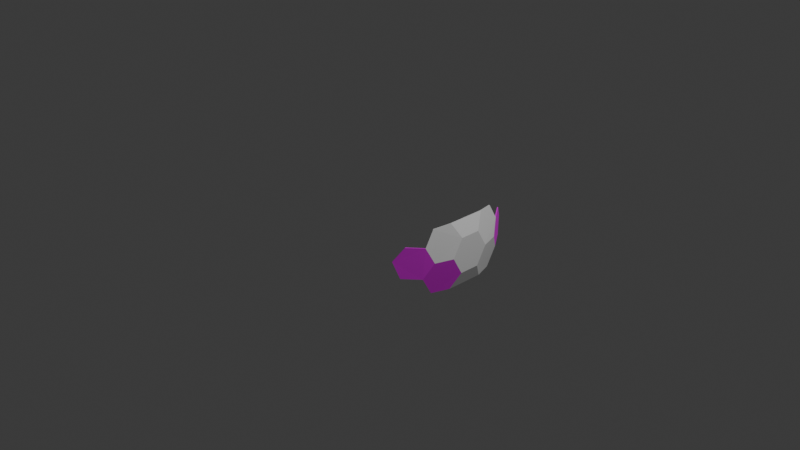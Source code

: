 # Source: hexagon_v3A.blend  (saved by Blender 4.0.36; exported with 4.5.12 LTS)
import bpy
from mathutils import Matrix  # noqa: F401  (used for matrix-valued properties, if any)

bpy.ops.wm.read_factory_settings(use_empty=True)
scene = bpy.context.scene
scene.name = 'Scene'

# ---- collections
col_collection = bpy.data.collections.new('Collection'); scene.collection.children.link(col_collection)

# ---- images (referenced by path relative to the original .blend; pixels are not part of the script)
import os
ASSET_DIR = os.environ.get("B2B_ASSET_DIR", "")  # directory of the original .blend (textures are referenced by path, not embedded)
HERE = os.path.dirname(os.path.abspath(__file__))  # packed textures are extracted next to this script under _unpacked/

def load_image(name, relpath, width, height, colorspace="sRGB"):
    """Load a texture the original file referenced (path relative to the .blend, or extracted next to this script)."""
    p = next((c for c in (os.path.join(HERE, relpath), os.path.join(ASSET_DIR, relpath)) if relpath and os.path.exists(c)), "")
    if p:
        img = bpy.data.images.load(p, check_existing=True)
        img.name = name
    else:  # same state as the original file: an image datablock whose file is absent (Cycles renders it pink)
        img = bpy.data.images.new(name, width, height)
        img.source = "FILE"
        img.filepath = "//" + (relpath or name)
    img.colorspace_settings.name = colorspace
    return img
img_hexagon_dds = load_image('hexagon.dds', 'hexagon.dds', 1024, 1024, 'sRGB')

# ---- materials (node trees are filled in below, after node groups)
mat_material = bpy.data.materials.new('Material')
mat_material.use_transparent_shadow = False

# ---- material node trees
mat_material.use_nodes = True; mat_material.node_tree.nodes.clear()
_N = mat_material.node_tree.nodes; _L = mat_material.node_tree.links
n0 = _N.new('ShaderNodeBsdfPrincipled'); n0.name = 'Principled BSDF'; n0.location = (10, 300)
n0.inputs[3].default_value = 1.45
n1 = _N.new('ShaderNodeOutputMaterial'); n1.name = 'Material Output'; n1.location = (300, 300)
n2 = _N.new('ShaderNodeTexImage'); n2.name = 'Image Texture'; n2.location = (-407, 154)
n2.image = img_hexagon_dds
_L.new(n0.outputs[0], n1.inputs[0])
_L.new(n2.outputs[0], n0.inputs[0])
n1.is_active_output = True

# ---- world
world_world = bpy.data.worlds.new('World'); scene.world = world_world
world_world.use_nodes = True; world_world.node_tree.nodes.clear()
_N = world_world.node_tree.nodes; _L = world_world.node_tree.links
n0 = _N.new('ShaderNodeOutputWorld'); n0.name = 'World Output'; n0.location = (300, 300)
n1 = _N.new('ShaderNodeBackground'); n1.name = 'Background'; n1.location = (10, 300)
n1.inputs[0].default_value = (0.05088, 0.05088, 0.05088, 1.0)
_L.new(n1.outputs[0], n0.inputs[0])
n0.is_active_output = True
world_world.color = (0.05088, 0.05088, 0.05088)
world_world.use_sun_shadow = False
world_world.sun_shadow_jitter_overblur = 0.0

# ---- cameras
cam_camera = bpy.data.cameras.new('Camera')
cam_camera.clip_end = 100.0
cam_camera.ortho_scale = 7.314

# ---- lights
light_light = bpy.data.lights.new('Light', 'POINT')
light_light.transmission_factor = 0.0
light_light.use_soft_falloff = False
light_light.energy = 1000.0
light_light.shadow_soft_size = 0.1
light_light.shadow_maximum_resolution = 0.006
light_light.use_absolute_resolution = True

# ---- meshes
me_gd_mesh_001 = bpy.data.meshes.new('GD_mesh.001')
me_gd_mesh_001.from_pydata([(0.6303, 0.7055, 0.3241), (0.73, 0.6615, 0.1716), (0.4762, 0.8175, 0.3241), (0.4035, 0.8987, 0.1716), (0.6715, 0.741, 6.123e-17), (0.4973, 0.8676, 6.123e-17), (0.7375, 0.6683, 0.1734), (0.6372, 0.7125, 0.3267), (0.6786, 0.7482, 0.0008331), (0.5031, 0.8756, 0.001615), (0.4093, 0.9067, 0.1733), (0.482, 0.8254, 0.3257)], [], [(0, 2, 3, 5, 4, 1), (7, 6, 8, 9, 10, 11), (4, 5, 9, 8), (2, 0, 7, 11), (5, 3, 10, 9), (3, 2, 11, 10), (6, 1, 4, 8), (6, 7, 0, 1)])
_uv = me_gd_mesh_001.uv_layers.new(name='UVMap')
_uv.uv.foreach_set('vector', [0.5013, 0.4511, 0.5013, 0.1618, 0.7354, -9.516e-09, 1.0, 0.1429, 1.0, 0.47, 0.7354, 0.6129, 0.5013, 0.4524, 0.2665, 0.616, 1.83e-08, 0.4733, -2.098e-10, 0.1439, 0.2641, 3.865e-08, 0.4987, 0.1609, 0.5013, 0.9399, 0.5014, 0.6129, 0.5166, 0.6129, 0.5166, 0.9423, 0.5472, 0.9043, 0.5472, 0.6151, 0.5624, 0.6129, 0.5624, 0.9043, 0.532, 0.9136, 0.532, 0.6129, 0.5472, 0.613, 0.5472, 0.9137, 0.5779, 0.8976, 0.5779, 0.613, 0.593, 0.6129, 0.593, 0.8974, 0.5166, 0.6129, 0.532, 0.6144, 0.532, 0.9151, 0.5166, 0.9152, 0.5624, 0.899, 0.5624, 0.6129, 0.5778, 0.613, 0.5779, 0.8976])
me_gd_mesh_001.materials.append(mat_material)
me_gd_mesh_001.update()
me_gd_mesh_002 = bpy.data.meshes.new('GD_mesh.002')
me_gd_mesh_002.from_pydata([(0.8657, -0.3814, 0.3241), (0.8547, -0.4899, 0.1716), (0.9246, -0.2003, 0.3241), (0.9794, -0.1061, 0.1716), (0.9123, -0.4096, 4.154e-08), (0.9788, -0.2048, 2.077e-08), (0.8751, -0.3845, 0.3257), (0.8641, -0.4929, 0.1733), (0.9216, -0.4127, 0.001615), (0.9888, -0.2064, 0.0008331), (0.9894, -0.1072, 0.1734), (0.9343, -0.2019, 0.3267)], [], [(0, 2, 3, 5, 4, 1), (6, 7, 8, 9, 10, 11), (4, 5, 9, 8), (0, 1, 7, 6), (2, 0, 6, 11), (1, 4, 8, 7), (5, 3, 10, 9), (2, 11, 10, 3)])
_uv = me_gd_mesh_002.uv_layers.new(name='UVMap')
_uv.uv.foreach_set('vector', [1.0, 0.1618, 1.0, 0.4511, 0.7659, 0.6129, 0.5013, 0.47, 0.5013, 0.1429, 0.7659, 1.085e-08, 0.002599, 0.1609, 0.2373, 3.042e-08, 0.5013, 0.1439, 0.5013, 0.4733, 0.2348, 0.616, 1.971e-08, 0.4524, 0.5165, 0.6129, 0.5166, 0.9399, 0.5013, 0.9423, 0.5013, 0.6129, 0.593, 0.613, 0.593, 0.8976, 0.5779, 0.8974, 0.5779, 0.6129, 0.5624, 0.6151, 0.5623, 0.9043, 0.5472, 0.9043, 0.5472, 0.6129, 0.5472, 0.6129, 0.5472, 0.9136, 0.532, 0.9137, 0.532, 0.613, 0.5166, 0.9151, 0.5166, 0.6144, 0.532, 0.6129, 0.532, 0.9152, 0.5624, 0.613, 0.5779, 0.6129, 0.5779, 0.899, 0.5624, 0.8976])
me_gd_mesh_002.materials.append(mat_material)
me_gd_mesh_002.update()
me_gd_mesh_003 = bpy.data.meshes.new('GD_mesh.003')
me_gd_mesh_003.from_pydata([(0.9794, -0.1061, 0.1716), (0.9794, 0.1061, -0.1716), (0.9788, -0.2048, 2.077e-08), (0.9788, -0.0916, -0.1832), (0.9788, 0.0916, 0.1832), (0.9788, 0.2048, 6.123e-17), (0.9888, -0.2064, 0.0008331), (0.9894, -0.1072, 0.1734), (0.9888, 0.09263, 0.185), (0.9888, 0.2069, 6.245e-05), (0.9894, 0.1077, -0.1725), (0.9888, -0.0916, -0.1832)], [], [(2, 0, 4, 5, 1, 3), (6, 11, 10, 9, 8, 7), (2, 3, 11, 6), (3, 1, 10, 11), (7, 0, 2, 6), (8, 4, 0, 7), (1, 5, 9, 10), (4, 8, 9, 5)])
_uv = me_gd_mesh_003.uv_layers.new(name='UVMap')
_uv.uv.foreach_set('vector', [0.502, 0.1345, 0.751, 8.796e-09, 1.0, 0.1345, 1.0, 0.4423, 0.751, 0.5768, 0.502, 0.4423, 0.502, 0.1342, 0.502, 0.4442, 0.2523, 0.582, 0.001308, 0.4478, 1.076e-08, 0.137, 0.2511, -3.375e-08, 0.5308, 0.579, 0.5308, 0.8868, 0.5165, 0.8868, 0.5165, 0.5768, 0.5454, 0.862, 0.5453, 0.579, 0.5597, 0.5768, 0.5597, 0.862, 0.5742, 0.5768, 0.5887, 0.5782, 0.5887, 0.8613, 0.5742, 0.8613, 0.5308, 0.5768, 0.5453, 0.5784, 0.5453, 0.8614, 0.5308, 0.8628, 0.5597, 0.8614, 0.5597, 0.5783, 0.5742, 0.5768, 0.5742, 0.8614, 0.502, 0.5783, 0.5165, 0.5768, 0.5165, 0.8876, 0.502, 0.8861])
me_gd_mesh_003.materials.append(mat_material)
me_gd_mesh_003.update()
me_gd_mesh_004 = bpy.data.meshes.new('GD_mesh.004')
me_gd_mesh_004.from_pydata([(0.9794, 0.1061, -0.1716), (0.8547, 0.4899, -0.1716), (0.9788, 0.2048, 6.123e-17), (0.9123, 0.4096, 6.123e-17), (0.9888, 0.2069, 6.245e-05), (0.9216, 0.4138, 6.245e-05), (0.9894, 0.1077, -0.1725), (0.8637, 0.4945, -0.1725)], [], [(0, 2, 3, 1), (6, 7, 5, 4), (4, 2, 0, 6), (0, 1, 7, 6), (2, 4, 5, 3), (5, 7, 1, 3)])
me_gd_mesh_004.update()
me_gd_mesh_005 = bpy.data.meshes.new('GD_mesh.005')
me_gd_mesh_005.from_pydata([(0.8657, -0.1193, 0.4861), (0.8547, 0.06556, 0.5149), (0.9246, -0.2003, 0.3241), (0.9794, -0.1061, 0.1716), (0.9123, 0.1832, 0.3664), (0.9788, 0.0916, 0.1832), (0.9894, -0.1072, 0.1734), (0.9343, -0.2019, 0.3267), (0.9888, 0.09263, 0.185), (0.9216, 0.1851, 0.3701), (0.8638, 0.06688, 0.5194), (0.8751, -0.1193, 0.4895)], [], [(2, 0, 1, 4, 5, 3), (7, 6, 8, 9, 10, 11), (1, 0, 11, 10), (8, 6, 3, 5), (0, 2, 7, 11), (6, 7, 2, 3), (1, 10, 9, 4), (4, 9, 8, 5)])
me_gd_mesh_005.update()
me_gd_mesh_006 = bpy.data.meshes.new('GD_mesh.006')
me_gd_mesh_006.from_pydata([(0.8547, 0.06556, 0.5149), (0.73, 0.4494, 0.5149), (0.9123, 0.1832, 0.3664), (0.8457, 0.388, 0.3664), (0.9216, 0.1851, 0.3701), (0.8638, 0.06688, 0.5194), (0.8544, 0.3919, 0.3701), (0.7381, 0.4536, 0.5194)], [], [(0, 1, 3, 2), (5, 4, 6, 7), (4, 5, 0, 2), (1, 0, 5, 7), (3, 6, 4, 2), (1, 7, 6, 3)])
me_gd_mesh_006.update()
me_gd_mesh_007 = bpy.data.meshes.new('GD_mesh.007')
me_gd_mesh_007.from_pydata([(0.9123, 0.1832, 0.3664), (0.9788, 0.0916, 0.1832), (0.8457, 0.388, 0.3664), (0.8457, 0.5012, 0.1832), (0.9788, 0.2048, 6.123e-17), (0.9123, 0.4096, 6.123e-17), (0.9888, 0.09263, 0.185), (0.9216, 0.1851, 0.3701), (0.8544, 0.3919, 0.3701), (0.8544, 0.5063, 0.185), (0.9888, 0.2069, 6.245e-05), (0.9216, 0.4138, 6.245e-05)], [], [(3, 5, 4, 1, 0, 2), (0, 1, 6, 7), (9, 8, 7, 6, 10, 11), (2, 0, 7, 8), (11, 10, 4, 5), (10, 6, 1, 4), (3, 2, 8, 9), (5, 3, 9, 11)])
me_gd_mesh_007.update()
me_gd_mesh_008 = bpy.data.meshes.new('GD_mesh.008')
me_gd_mesh_008.from_pydata([(0.73, 0.4494, 0.5149), (0.6303, 0.6054, 0.4861), (0.6303, 0.7055, 0.3241), (0.73, 0.6615, 0.1716), (0.8457, 0.388, 0.3664), (0.8457, 0.5012, 0.1832), (0.8544, 0.3919, 0.3701), (0.8544, 0.5063, 0.185), (0.7375, 0.6683, 0.1734), (0.6372, 0.7125, 0.3267), (0.6378, 0.6109, 0.4895), (0.7381, 0.4536, 0.5194)], [], [(4, 0, 1, 2, 3, 5), (6, 7, 8, 9, 10, 11), (1, 0, 11, 10), (2, 1, 10, 9), (6, 11, 0, 4), (2, 9, 8, 3), (7, 5, 3, 8), (6, 4, 5, 7)])
me_gd_mesh_008.update()
me_gd_mesh_009 = bpy.data.meshes.new('GD_mesh.009')
me_gd_mesh_009.from_pydata([(0.73, 0.6615, 0.1716), (0.8547, 0.4899, -0.1716), (0.8457, 0.5012, 0.1832), (0.9123, 0.4096, 6.123e-17), (0.6715, 0.741, 6.123e-17), (0.738, 0.6494, -0.1832), (0.8544, 0.5063, 0.185), (0.7375, 0.6683, 0.1734), (0.9216, 0.4138, 6.245e-05), (0.8637, 0.4945, -0.1725), (0.6786, 0.7482, 0.0008331), (0.7461, 0.6553, -0.1832)], [], [(8, 3, 1, 9), (2, 0, 4, 5, 1, 3), (6, 8, 9, 11, 10, 7), (1, 5, 11, 9), (5, 4, 10, 11), (8, 6, 2, 3), (7, 10, 4, 0), (6, 7, 0, 2)])
me_gd_mesh_009.update()

# ---- objects
ob_light = bpy.data.objects.new('Light', light_light)
ob_camera = bpy.data.objects.new('Camera', cam_camera)
ob_gd_mesh_001 = bpy.data.objects.new('GD_mesh.001', me_gd_mesh_001)
ob_gd_mesh_002 = bpy.data.objects.new('GD_mesh.002', me_gd_mesh_002)
ob_gd_mesh_003 = bpy.data.objects.new('GD_mesh.003', me_gd_mesh_003)
ob_gd_mesh_004 = bpy.data.objects.new('GD_mesh.004', me_gd_mesh_004)
ob_gd_mesh_005 = bpy.data.objects.new('GD_mesh.005', me_gd_mesh_005)
ob_gd_mesh_006 = bpy.data.objects.new('GD_mesh.006', me_gd_mesh_006)
ob_gd_mesh_007 = bpy.data.objects.new('GD_mesh.007', me_gd_mesh_007)
ob_gd_mesh_008 = bpy.data.objects.new('GD_mesh.008', me_gd_mesh_008)
ob_gd_mesh_009 = bpy.data.objects.new('GD_mesh.009', me_gd_mesh_009)

# ---- transforms, parenting, visibility, modifiers, constraints
ob_light.location = (4.076, 1.005, 5.904)
ob_light.rotation_euler = (0.6503, 0.05522, 1.866)
ob_light.lock_rotations_4d = False
ob_light.empty_display_type = 'ARROWS'
ob_light.color = (0.0, 0.0, 0.0, 0.0)
ob_light.lineart.crease_threshold = 0.0
ob_camera.location = (7.359, -6.926, 4.958)
ob_camera.rotation_euler = (1.109, 0.0, 0.8149)
ob_camera.lock_rotations_4d = False
ob_camera.empty_display_type = 'ARROWS'
ob_camera.color = (0.0, 0.0, 0.0, 0.0)
ob_camera.display_type = 'WIRE'
ob_camera.lineart.crease_threshold = 0.0
ob_gd_mesh_001.location = (0.0, 0.0, 0.0)
ob_gd_mesh_001.rotation_euler = (-0.05716, 0.1807, -0.3218)
ob_gd_mesh_002.location = (0.0, 0.0, 0.0)
ob_gd_mesh_002.rotation_euler = (-0.05716, 0.1807, -0.3218)
ob_gd_mesh_003.location = (0.0, 0.0, 0.0)
ob_gd_mesh_003.rotation_euler = (-0.05716, 0.1807, -0.3218)
ob_gd_mesh_004.location = (0.0, 0.0, 0.0)
ob_gd_mesh_004.rotation_euler = (-0.05716, 0.1807, -0.3218)
ob_gd_mesh_005.location = (0.0, 0.0, 0.0)
ob_gd_mesh_005.rotation_euler = (-0.05716, 0.1807, -0.3218)
ob_gd_mesh_006.location = (0.0, 0.0, 0.0)
ob_gd_mesh_006.rotation_euler = (-0.05716, 0.1807, -0.3218)
ob_gd_mesh_007.location = (0.0, 0.0, 0.0)
ob_gd_mesh_007.rotation_euler = (-0.05716, 0.1807, -0.3218)
ob_gd_mesh_008.location = (0.0, 0.0, 0.0)
ob_gd_mesh_008.rotation_euler = (-0.05716, 0.1807, -0.3218)
ob_gd_mesh_009.location = (0.0, 0.0, 0.0)
ob_gd_mesh_009.rotation_euler = (-0.05716, 0.1807, -0.3218)

# ---- collection membership
col_collection.objects.link(ob_light)
col_collection.objects.link(ob_camera)
col_collection.objects.link(ob_gd_mesh_001)
col_collection.objects.link(ob_gd_mesh_002)
col_collection.objects.link(ob_gd_mesh_003)
col_collection.objects.link(ob_gd_mesh_004)
col_collection.objects.link(ob_gd_mesh_005)
col_collection.objects.link(ob_gd_mesh_006)
col_collection.objects.link(ob_gd_mesh_007)
col_collection.objects.link(ob_gd_mesh_008)
col_collection.objects.link(ob_gd_mesh_009)

# ---- scene / render settings (as saved in the file)
scene.camera = ob_camera
scene.frame_start = 1; scene.frame_end = 250; scene.frame_set(1)
scene.render.engine = 'BLENDER_EEVEE_NEXT'
scene.cycles.sampling_pattern = 'TABULATED_SOBOL'
bpy.context.view_layer.update()
